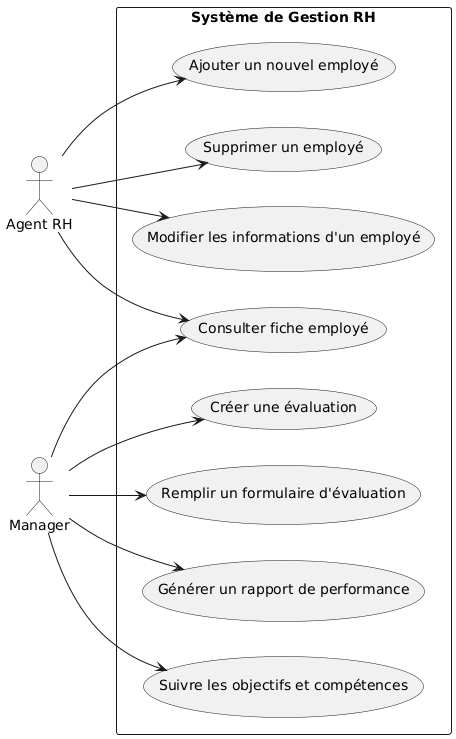

The diagram above was rendered by PlantUML. Its source (embedded in the PNG):
@startuml
left to right direction

actor "Agent RH" as Agent
actor "Manager" as Manager

rectangle "Système de Gestion RH" {
    usecase "Consulter fiche employé" as UC1
    usecase "Modifier les informations d'un employé" as UC2
    usecase "Ajouter un nouvel employé" as UC3
    usecase "Supprimer un employé" as UC4
    usecase "Créer une évaluation" as UC5
    usecase "Remplir un formulaire d'évaluation" as UC6
    usecase "Générer un rapport de performance" as UC7
    usecase "Suivre les objectifs et compétences" as UC8
}

Agent --> UC1
Agent --> UC2
Agent --> UC3
Agent --> UC4

Manager --> UC1
Manager --> UC5
Manager --> UC6
Manager --> UC7
Manager --> UC8
@enduml